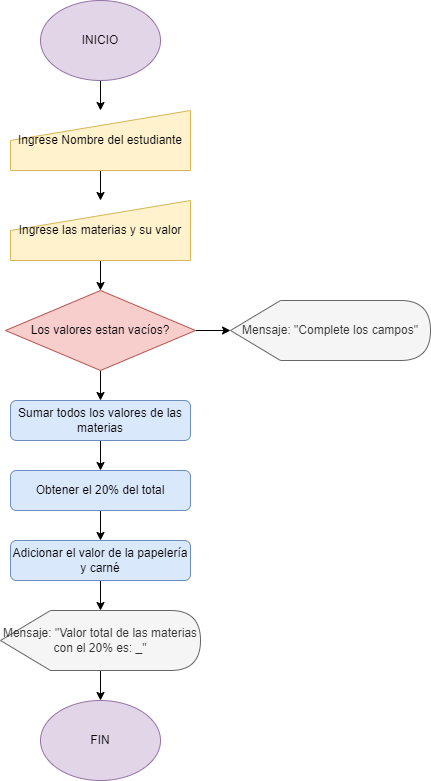

The diagram above was exported from draw.io. Its source (the exported page's mxGraphModel, read from the mxfile embedded in the PNG):
<mxGraphModel dx="1422" dy="754" grid="1" gridSize="10" guides="1" tooltips="1" connect="1" arrows="1" fold="1" page="1" pageScale="1" pageWidth="827" pageHeight="1169" math="0" shadow="0">
  <root>
    <mxCell id="0" />
    <mxCell id="1" parent="0" />
    <mxCell id="zQrulKSBXs_oSYfK8X_i-5" value="" style="edgeStyle=orthogonalEdgeStyle;rounded=0;orthogonalLoop=1;jettySize=auto;html=1;" edge="1" parent="1" source="zQrulKSBXs_oSYfK8X_i-1" target="zQrulKSBXs_oSYfK8X_i-4">
      <mxGeometry relative="1" as="geometry" />
    </mxCell>
    <mxCell id="zQrulKSBXs_oSYfK8X_i-1" value="Ingrese Nombre del estudiante" style="shape=manualInput;whiteSpace=wrap;html=1;fillColor=#fff2cc;strokeColor=#d6b656;" vertex="1" parent="1">
      <mxGeometry x="290" y="140" width="180" height="60" as="geometry" />
    </mxCell>
    <mxCell id="zQrulKSBXs_oSYfK8X_i-2" value="" style="edgeStyle=orthogonalEdgeStyle;rounded=0;orthogonalLoop=1;jettySize=auto;html=1;" edge="1" parent="1" source="zQrulKSBXs_oSYfK8X_i-3" target="zQrulKSBXs_oSYfK8X_i-1">
      <mxGeometry relative="1" as="geometry" />
    </mxCell>
    <mxCell id="zQrulKSBXs_oSYfK8X_i-3" value="INICIO" style="ellipse;whiteSpace=wrap;html=1;fillColor=#e1d5e7;strokeColor=#9673a6;" vertex="1" parent="1">
      <mxGeometry x="320" y="30" width="120" height="80" as="geometry" />
    </mxCell>
    <mxCell id="zQrulKSBXs_oSYfK8X_i-20" value="" style="edgeStyle=orthogonalEdgeStyle;rounded=0;orthogonalLoop=1;jettySize=auto;html=1;" edge="1" parent="1" source="zQrulKSBXs_oSYfK8X_i-4" target="zQrulKSBXs_oSYfK8X_i-18">
      <mxGeometry relative="1" as="geometry" />
    </mxCell>
    <mxCell id="zQrulKSBXs_oSYfK8X_i-4" value="Ingrese las materias y su valor" style="shape=manualInput;whiteSpace=wrap;html=1;fillColor=#fff2cc;strokeColor=#d6b656;" vertex="1" parent="1">
      <mxGeometry x="290" y="230" width="180" height="60" as="geometry" />
    </mxCell>
    <mxCell id="zQrulKSBXs_oSYfK8X_i-9" value="" style="edgeStyle=orthogonalEdgeStyle;rounded=0;orthogonalLoop=1;jettySize=auto;html=1;" edge="1" parent="1" source="zQrulKSBXs_oSYfK8X_i-6" target="zQrulKSBXs_oSYfK8X_i-8">
      <mxGeometry relative="1" as="geometry" />
    </mxCell>
    <mxCell id="zQrulKSBXs_oSYfK8X_i-6" value="Sumar todos los valores de las materias" style="rounded=1;whiteSpace=wrap;html=1;fontSize=12;glass=0;strokeWidth=1;shadow=0;fillColor=#dae8fc;strokeColor=#6c8ebf;" vertex="1" parent="1">
      <mxGeometry x="290" y="430" width="180" height="40" as="geometry" />
    </mxCell>
    <mxCell id="zQrulKSBXs_oSYfK8X_i-11" value="" style="edgeStyle=orthogonalEdgeStyle;rounded=0;orthogonalLoop=1;jettySize=auto;html=1;" edge="1" parent="1" source="zQrulKSBXs_oSYfK8X_i-8" target="zQrulKSBXs_oSYfK8X_i-10">
      <mxGeometry relative="1" as="geometry" />
    </mxCell>
    <mxCell id="zQrulKSBXs_oSYfK8X_i-8" value="Obtener el 20% del total" style="rounded=1;whiteSpace=wrap;html=1;fontSize=12;glass=0;strokeWidth=1;shadow=0;fillColor=#dae8fc;strokeColor=#6c8ebf;" vertex="1" parent="1">
      <mxGeometry x="290" y="500" width="180" height="40" as="geometry" />
    </mxCell>
    <mxCell id="zQrulKSBXs_oSYfK8X_i-15" value="" style="edgeStyle=orthogonalEdgeStyle;rounded=0;orthogonalLoop=1;jettySize=auto;html=1;" edge="1" parent="1" source="zQrulKSBXs_oSYfK8X_i-10" target="zQrulKSBXs_oSYfK8X_i-12">
      <mxGeometry relative="1" as="geometry" />
    </mxCell>
    <mxCell id="zQrulKSBXs_oSYfK8X_i-10" value="Adicionar el valor de la papelería y carné" style="rounded=1;whiteSpace=wrap;html=1;fontSize=12;glass=0;strokeWidth=1;shadow=0;fillColor=#dae8fc;strokeColor=#6c8ebf;" vertex="1" parent="1">
      <mxGeometry x="290" y="570" width="180" height="40" as="geometry" />
    </mxCell>
    <mxCell id="zQrulKSBXs_oSYfK8X_i-16" value="" style="edgeStyle=orthogonalEdgeStyle;rounded=0;orthogonalLoop=1;jettySize=auto;html=1;" edge="1" parent="1" source="zQrulKSBXs_oSYfK8X_i-12" target="zQrulKSBXs_oSYfK8X_i-14">
      <mxGeometry relative="1" as="geometry" />
    </mxCell>
    <mxCell id="zQrulKSBXs_oSYfK8X_i-12" value="Mensaje: &quot;Valor total de las materias con el 20% es: _&quot;" style="shape=display;whiteSpace=wrap;html=1;fillColor=#f5f5f5;fontColor=#333333;strokeColor=#666666;" vertex="1" parent="1">
      <mxGeometry x="280" y="640" width="200" height="60" as="geometry" />
    </mxCell>
    <mxCell id="zQrulKSBXs_oSYfK8X_i-14" value="FIN" style="ellipse;whiteSpace=wrap;html=1;fillColor=#e1d5e7;strokeColor=#9673a6;" vertex="1" parent="1">
      <mxGeometry x="320" y="730" width="120" height="80" as="geometry" />
    </mxCell>
    <mxCell id="zQrulKSBXs_oSYfK8X_i-19" style="edgeStyle=orthogonalEdgeStyle;rounded=0;orthogonalLoop=1;jettySize=auto;html=1;" edge="1" parent="1" source="zQrulKSBXs_oSYfK8X_i-18" target="zQrulKSBXs_oSYfK8X_i-6">
      <mxGeometry relative="1" as="geometry" />
    </mxCell>
    <mxCell id="zQrulKSBXs_oSYfK8X_i-22" value="" style="edgeStyle=orthogonalEdgeStyle;rounded=0;orthogonalLoop=1;jettySize=auto;html=1;" edge="1" parent="1" source="zQrulKSBXs_oSYfK8X_i-18" target="zQrulKSBXs_oSYfK8X_i-21">
      <mxGeometry relative="1" as="geometry" />
    </mxCell>
    <mxCell id="zQrulKSBXs_oSYfK8X_i-18" value="Los valores estan vacíos?" style="rhombus;whiteSpace=wrap;html=1;fillColor=#f8cecc;strokeColor=#b85450;" vertex="1" parent="1">
      <mxGeometry x="285" y="320" width="190" height="80" as="geometry" />
    </mxCell>
    <mxCell id="zQrulKSBXs_oSYfK8X_i-21" value="Mensaje: &quot;Complete los campos&quot;" style="shape=display;whiteSpace=wrap;html=1;fillColor=#f5f5f5;fontColor=#333333;strokeColor=#666666;" vertex="1" parent="1">
      <mxGeometry x="510" y="330" width="200" height="60" as="geometry" />
    </mxCell>
  </root>
</mxGraphModel>